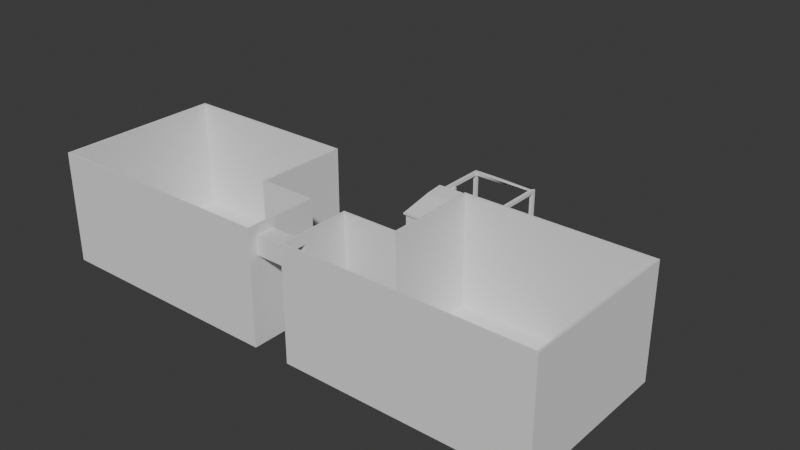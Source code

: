 # Source: KippenRenBinnenBlockout.blend  (saved by Blender 4.0.36; exported with 4.5.12 LTS)
import bpy
from mathutils import Matrix  # noqa: F401  (used for matrix-valued properties, if any)

bpy.ops.wm.read_factory_settings(use_empty=True)
scene = bpy.context.scene
scene.name = 'Scene'

# ---- collections
col_collection = bpy.data.collections.new('Collection'); scene.collection.children.link(col_collection)

# ---- world
world_world = bpy.data.worlds.new('World'); scene.world = world_world
world_world.use_nodes = True; world_world.node_tree.nodes.clear()
_N = world_world.node_tree.nodes; _L = world_world.node_tree.links
n0 = _N.new('ShaderNodeOutputWorld'); n0.name = 'World Output'; n0.location = (300, 300)
n1 = _N.new('ShaderNodeBackground'); n1.name = 'Background'; n1.location = (10, 300)
n1.inputs[0].default_value = (0.05088, 0.05088, 0.05088, 1.0)
_L.new(n1.outputs[0], n0.inputs[0])
n0.is_active_output = True
world_world.color = (0.05088, 0.05088, 0.05088)
world_world.use_sun_shadow = False
world_world.sun_shadow_jitter_overblur = 0.0

# ---- meshes
me_cube_001 = bpy.data.meshes.new('Cube.001')
me_cube_001.from_pydata([(13.9, -2.9, 0.0), (14.0, -3.0, -0.1), (1.0, -3.0, -0.1), (1.1, -2.9, 0.0), (4.0, 1.0, -0.1), (1.1, 0.9, 0.0), (1.0, 1.0, -0.1), (4.1, 5.9, 0.0), (13.9, 5.9, 0.0), (14.0, 6.0, -0.1), (4.0, 6.0, -0.1), (4.1, 0.9, 0.0), (14.0, -3.0, 6.0), (1.0, -3.0, 6.0), (1.0, 1.0, 6.0), (4.0, 1.0, 6.0), (4.0, 6.0, 6.0), (14.0, 6.0, 6.0), (13.9, -2.9, 6.0), (1.1, -2.9, 6.0), (1.1, 0.9, 6.0), (4.1, 0.9, 6.0), (4.1, 5.9, 6.0), (13.9, 5.9, 6.0), (4.1, -2.9, 0.0), (4.1, -2.9, 6.0), (4.0, -3.0, -0.1), (4.0, -3.0, 6.0), (13.9, 0.9, 0.0), (13.9, 0.9, 6.0), (14.0, 1.0, -0.1), (14.0, 1.0, 6.0), (-13.9, -2.9, 0.0), (-14.0, -3.0, -0.1), (-1.0, -3.0, -0.1), (-1.1, -2.9, 0.0), (-4.0, 1.0, -0.1), (-1.1, 0.9, 0.0), (-1.0, 1.0, -0.1), (-4.1, 5.9, 0.0), (-13.9, 5.9, 0.0), (-14.0, 6.0, -0.1), (-4.0, 6.0, -0.1), (-4.1, 0.9, 0.0), (-14.0, -3.0, 6.0), (-1.0, -3.0, 6.0), (-1.0, 1.0, 6.0), (-4.0, 1.0, 6.0), (-4.0, 6.0, 6.0), (-14.0, 6.0, 6.0), (-13.9, -2.9, 6.0), (-1.1, -2.9, 6.0), (-1.1, 0.9, 6.0), (-4.1, 0.9, 6.0), (-4.1, 5.9, 6.0), (-13.9, 5.9, 6.0), (-4.1, -2.9, 0.0), (-4.1, -2.9, 6.0), (-4.0, -3.0, -0.1), (-4.0, -3.0, 6.0), (-13.9, 0.9, 0.0), (-13.9, 0.9, 6.0), (-14.0, 1.0, -0.1), (-14.0, 1.0, 6.0), (1.1, -2.5, 4.5), (1.1, -2.5, 5.5), (1.1, -1.5, 5.5), (1.1, -1.5, 4.5), (1.0, -2.5, 4.5), (1.0, -2.5, 5.5), (1.0, -1.5, 5.5), (1.0, -1.5, 4.5), (-1.1, -2.5, 4.5), (-1.1, -2.5, 5.5), (-1.1, -1.5, 5.5), (-1.1, -1.5, 4.5), (-1.0, -2.5, 4.5), (-1.0, -2.5, 5.5), (-1.0, -1.5, 5.5), (-1.0, -1.5, 4.5), (1.1, -0.5, 0.5), (1.1, -0.5, 1.5), (1.1, 0.5, 1.5), (1.1, 0.5, 0.5), (1.0, -0.5, 0.5), (1.0, -0.5, 1.5), (1.0, 0.5, 1.5), (1.0, 0.5, 0.5), (-1.1, -0.5, 1.5), (-1.1, -0.5, 0.5), (-1.1, 0.5, 0.5), (-1.1, 0.5, 1.5), (-1.0, -0.5, 1.5), (-1.0, -0.5, 0.5), (-1.0, 0.5, 0.5), (-1.0, 0.5, 1.5), (6.5, 6.0, 6.0), (9.0, 6.0, 6.0), (11.5, 6.0, 6.0), (11.45, -2.9, 0.0), (9.0, -2.9, 0.0), (6.55, -2.9, 0.0), (6.5, 1.0, -0.1), (9.0, 1.0, -0.1), (11.5, 1.0, -0.1), (11.5, -3.0, 6.0), (9.0, -3.0, 6.0), (6.5, -3.0, 6.0), (6.55, 5.9, 0.0), (9.0, 5.9, 0.0), (11.45, 5.9, 0.0), (11.5, 6.0, -0.1), (9.0, 6.0, -0.1), (6.5, 6.0, -0.1), (11.5, -3.0, -0.1), (9.0, -3.0, -0.1), (6.5, -3.0, -0.1), (6.55, 5.9, 6.0), (9.0, 5.9, 6.0), (11.45, 5.9, 6.0), (11.45, -2.9, 6.0), (9.0, -2.9, 6.0), (6.55, -2.9, 6.0)], [], [(83, 5, 20, 82), (80, 3, 5, 83), (66, 20, 19, 65), (111, 98, 17, 9), (26, 27, 13, 2), (104, 111, 9, 30), (20, 14, 13, 19), (101, 108, 7, 11, 24), (6, 14, 15, 4), (2, 68, 71, 85, 84), (6, 2, 84, 87), (13, 14, 70, 69), (28, 29, 23, 8), (11, 7, 22, 21), (4, 15, 16, 10), (110, 8, 23, 119), (24, 3, 19, 25), (30, 9, 17, 31), (21, 22, 16, 15), (5, 11, 21, 20), (101, 24, 25, 122), (116, 107, 27, 26), (0, 18, 29, 28), (27, 25, 19, 13), (24, 11, 5, 3), (1, 30, 31, 12), (31, 29, 18, 12), (17, 23, 29, 31), (107, 122, 25, 27), (98, 119, 23, 17), (15, 14, 20, 21), (102, 116, 26, 4), (26, 2, 6, 4), (35, 72, 75, 88, 89), (90, 37, 35, 89), (51, 52, 74, 73), (42, 41, 49, 48), (58, 34, 45, 59), (36, 62, 41, 42), (52, 51, 45, 46), (60, 32, 56, 43, 39, 40), (38, 36, 47, 46), (94, 38, 46, 95), (93, 34, 38, 94), (78, 46, 45, 77), (60, 40, 55, 61), (43, 53, 54, 39), (36, 42, 48, 47), (39, 54, 55, 40), (56, 57, 51, 35), (62, 63, 49, 41), (53, 47, 48, 54), (37, 52, 53, 43), (32, 50, 57, 56), (33, 58, 59, 44), (32, 60, 61, 50), (59, 45, 51, 57), (56, 35, 37, 43), (33, 44, 63, 62), (63, 44, 50, 61), (49, 63, 61, 55), (44, 59, 57, 50), (48, 49, 55, 54), (47, 53, 52, 46), (62, 36, 58, 33), (58, 36, 38, 34), (74, 75, 79, 78), (71, 67, 66, 70), (69, 65, 64, 68), (72, 73, 77, 76), (79, 75, 72, 76), (64, 67, 71, 68), (65, 69, 70, 66), (77, 73, 74, 78), (95, 91, 90, 94), (87, 83, 82, 86), (85, 81, 80, 84), (93, 89, 88, 92), (94, 90, 89, 93), (80, 83, 87, 84), (81, 85, 86, 82), (92, 88, 91, 95), (91, 52, 37, 90), (88, 75, 74, 52, 91), (72, 35, 51, 73), (92, 79, 76, 34, 93), (95, 46, 78, 79, 92), (34, 76, 77, 45), (86, 14, 6, 87), (85, 71, 70, 14, 86), (68, 2, 13, 69), (82, 20, 66, 67, 81), (81, 67, 64, 3, 80), (3, 64, 65, 19), (30, 1, 114, 104), (104, 114, 115, 103), (103, 115, 116, 102), (16, 22, 117, 96), (96, 117, 118, 97), (97, 118, 119, 98), (12, 18, 120, 105), (105, 120, 121, 106), (106, 121, 122, 107), (1, 12, 105, 114), (114, 105, 106, 115), (115, 106, 107, 116), (0, 99, 120, 18), (99, 100, 121, 120), (100, 101, 122, 121), (7, 108, 117, 22), (108, 109, 118, 117), (109, 110, 119, 118), (28, 8, 110, 99, 0), (99, 110, 109, 100), (100, 109, 108, 101), (4, 10, 113, 102), (102, 113, 112, 103), (103, 112, 111, 104), (10, 16, 96, 113), (113, 96, 97, 112), (112, 97, 98, 111)])
_uv = me_cube_001.uv_layers.new(name='UVMap')
_uv.uv.foreach_set('vector', [0.7325, 0.5263, 0.7325, 0.5, 0.7325, 0.5, 0.7325, 0.5263, 0.7325, 0.5921, 0.7325, 0.75, 0.7325, 0.5, 0.7325, 0.5263, 0.7325, 0.6579, 0.7325, 0.5, 0.7325, 0.75, 0.7325, 0.7237, 0.375, 0.4792, 0.625, 0.4792, 0.625, 0.5, 0.375, 0.5, 0.375, 0.8333, 0.625, 0.8333, 0.625, 0.8583, 0.375, 0.8583, 0.3542, 0.6042, 0.3542, 0.5, 0.375, 0.5, 0.375, 0.6389, 0.7325, 0.5, 0.7333, 0.5, 0.625, 0.8583, 0.7325, 0.75, 0.6871, 0.75, 0.6871, 0.5, 0.7075, 0.5, 0.7075, 0.5, 0.7075, 0.75, 0.375, 0.3917, 0.625, 0.3917, 0.625, 0.4167, 0.375, 0.4167, 0.2667, 0.75, 0.5411, 0.7776, 0.5475, 0.6673, 0.4109, 0.537, 0.3634, 0.5305, 0.375, 0.3917, 0.2667, 0.75, 0.3634, 0.5305, 0.3885, 0.4389, 0.625, 0.8583, 0.625, 0.3917, 0.5995, 0.6783, 0.5979, 0.7934, 0.6258, 0.642, 0.6258, 0.642, 0.6258, 0.5, 0.6258, 0.5, 0.7075, 0.5, 0.7075, 0.5, 0.7075, 0.5, 0.7075, 0.5, 0.375, 0.4167, 0.625, 0.4167, 0.625, 0.4167, 0.375, 0.4167, 0.6462, 0.5, 0.6258, 0.5, 0.6258, 0.5, 0.6462, 0.5, 0.7075, 0.75, 0.7325, 0.75, 0.7325, 0.75, 0.7075, 0.75, 0.375, 0.6389, 0.375, 0.5, 0.625, 0.5, 0.625, 0.6389, 0.7075, 0.5, 0.7075, 0.5, 0.7083, 0.5, 0.7083, 0.5, 0.7325, 0.5, 0.7075, 0.5, 0.7075, 0.5, 0.7325, 0.5, 0.6871, 0.75, 0.7075, 0.75, 0.7075, 0.75, 0.6871, 0.75, 0.375, 0.8125, 0.625, 0.8125, 0.625, 0.8333, 0.375, 0.8333, 0.6258, 0.75, 0.6258, 0.75, 0.6258, 0.642, 0.6258, 0.642, 0.7083, 0.75, 0.7075, 0.75, 0.7325, 0.75, 0.7333, 0.75, 0.7075, 0.75, 0.7075, 0.5, 0.7325, 0.5, 0.7325, 0.75, 0.375, 0.75, 0.375, 0.6389, 0.625, 0.6389, 0.625, 0.75, 0.625, 0.6389, 0.6258, 0.642, 0.6258, 0.75, 0.625, 0.75, 0.625, 0.5, 0.6258, 0.5, 0.6258, 0.642, 0.625, 0.6389, 0.6875, 0.75, 0.6871, 0.75, 0.7075, 0.75, 0.7083, 0.75, 0.6458, 0.5, 0.6462, 0.5, 0.6258, 0.5, 0.625, 0.5, 0.7083, 0.5, 0.7333, 0.5, 0.7325, 0.5, 0.7075, 0.5, 0.3125, 0.5347, 0.3125, 0.75, 0.2917, 0.75, 0.2917, 0.5, 0.2917, 0.75, 0.2667, 0.75, 0.2667, 0.5, 0.2917, 0.5, 0.7325, 0.75, 0.7325, 0.7237, 0.7325, 0.6579, 0.7325, 0.5921, 0.7325, 0.5921, 0.7325, 0.5263, 0.7325, 0.5, 0.7325, 0.75, 0.7325, 0.5921, 0.7325, 0.75, 0.7325, 0.5, 0.7325, 0.6579, 0.7325, 0.7237, 0.375, 0.4167, 0.375, 0.5, 0.625, 0.5, 0.625, 0.4167, 0.375, 0.8333, 0.375, 0.8583, 0.625, 0.8583, 0.625, 0.8333, 0.2917, 0.5, 0.375, 0.6389, 0.375, 0.5, 0.2917, 0.5, 0.7325, 0.5, 0.7325, 0.75, 0.625, 0.8583, 0.7333, 0.5, 0.6258, 0.642, 0.6258, 0.75, 0.7075, 0.75, 0.7075, 0.5, 0.7075, 0.5, 0.6258, 0.5, 0.375, 0.3917, 0.375, 0.4167, 0.625, 0.4167, 0.625, 0.3917, 0.3885, 0.4389, 0.375, 0.3917, 0.625, 0.3917, 0.4313, 0.4407, 0.3634, 0.5305, 0.2667, 0.75, 0.375, 0.3917, 0.3885, 0.4389, 0.5995, 0.6783, 0.625, 0.3917, 0.625, 0.8583, 0.5979, 0.7934, 0.6258, 0.642, 0.6258, 0.5, 0.6258, 0.5, 0.6258, 0.642, 0.7075, 0.5, 0.7075, 0.5, 0.7075, 0.5, 0.7075, 0.5, 0.375, 0.4167, 0.375, 0.4167, 0.625, 0.4167, 0.625, 0.4167, 0.7075, 0.5, 0.7075, 0.5, 0.6258, 0.5, 0.6258, 0.5, 0.7075, 0.75, 0.7075, 0.75, 0.7325, 0.75, 0.7325, 0.75, 0.375, 0.6389, 0.625, 0.6389, 0.625, 0.5, 0.375, 0.5, 0.7075, 0.5, 0.7083, 0.5, 0.7083, 0.5, 0.7075, 0.5, 0.7325, 0.5, 0.7325, 0.5, 0.7075, 0.5, 0.7075, 0.5, 0.6258, 0.75, 0.6258, 0.75, 0.7075, 0.75, 0.7075, 0.75, 0.375, 0.75, 0.375, 0.8333, 0.625, 0.8333, 0.625, 0.75, 0.6258, 0.75, 0.6258, 0.642, 0.6258, 0.642, 0.6258, 0.75, 0.7083, 0.75, 0.7333, 0.75, 0.7325, 0.75, 0.7075, 0.75, 0.7075, 0.75, 0.7325, 0.75, 0.7325, 0.5, 0.7075, 0.5, 0.375, 0.75, 0.625, 0.75, 0.625, 0.6389, 0.375, 0.6389, 0.625, 0.6389, 0.625, 0.75, 0.6258, 0.75, 0.6258, 0.642, 0.625, 0.5, 0.625, 0.6389, 0.6258, 0.642, 0.6258, 0.5, 0.625, 0.75, 0.7083, 0.75, 0.7075, 0.75, 0.6258, 0.75, 0.7083, 0.5, 0.625, 0.5, 0.6258, 0.5, 0.7075, 0.5, 0.7083, 0.5, 0.7075, 0.5, 0.7325, 0.5, 0.7333, 0.5, 0.375, 0.6389, 0.2917, 0.5, 0.2917, 0.75, 0.375, 0.75, 0.2917, 0.75, 0.2917, 0.5, 0.2667, 0.5, 0.2667, 0.75, 0.625, 0.2768, 0.375, 0.2768, 0.375, 0.2857, 0.625, 0.2857, 0.375, 0.4643, 0.375, 0.4732, 0.625, 0.4732, 0.625, 0.4643, 0.625, 0.7857, 0.625, 0.7768, 0.375, 0.7768, 0.375, 0.7857, 0.375, 0.9732, 0.625, 0.9732, 0.625, 0.9643, 0.375, 0.9643, 0.1607, 0.5, 0.1518, 0.5, 0.1518, 0.75, 0.1607, 0.75, 0.3482, 0.75, 0.3482, 0.5, 0.3393, 0.5, 0.3393, 0.75, 0.6518, 0.75, 0.6607, 0.75, 0.6607, 0.5, 0.6518, 0.5, 0.8393, 0.75, 0.8482, 0.75, 0.8482, 0.5, 0.8393, 0.5, 0.625, 0.2857, 0.625, 0.2768, 0.375, 0.2768, 0.375, 0.2857, 0.375, 0.4643, 0.375, 0.4732, 0.625, 0.4732, 0.625, 0.4643, 0.625, 0.7857, 0.625, 0.7768, 0.375, 0.7768, 0.375, 0.7857, 0.375, 0.9643, 0.375, 0.9732, 0.625, 0.9732, 0.625, 0.9643, 0.1607, 0.5, 0.1518, 0.5, 0.1518, 0.75, 0.1607, 0.75, 0.3482, 0.75, 0.3482, 0.5, 0.3393, 0.5, 0.3393, 0.75, 0.6518, 0.75, 0.6607, 0.75, 0.6607, 0.5, 0.6518, 0.5, 0.8393, 0.75, 0.8482, 0.75, 0.8482, 0.5, 0.8393, 0.5, 0.7325, 0.5263, 0.7325, 0.5, 0.7325, 0.5, 0.7325, 0.5263, 0.7325, 0.5921, 0.7325, 0.6579, 0.7325, 0.6579, 0.7325, 0.5, 0.7325, 0.5263, 0.7325, 0.7237, 0.7325, 0.75, 0.7325, 0.75, 0.7325, 0.7237, 0.4109, 0.537, 0.5475, 0.6673, 0.5411, 0.7776, 0.2667, 0.75, 0.3634, 0.5305, 0.4313, 0.4407, 0.625, 0.3917, 0.5995, 0.6783, 0.5475, 0.6673, 0.4109, 0.537, 0.2667, 0.75, 0.5411, 0.7776, 0.5979, 0.7934, 0.625, 0.8583, 0.4313, 0.4407, 0.625, 0.3917, 0.375, 0.3917, 0.3885, 0.4389, 0.4109, 0.537, 0.5475, 0.6673, 0.5995, 0.6783, 0.625, 0.3917, 0.4313, 0.4407, 0.5411, 0.7776, 0.2667, 0.75, 0.625, 0.8583, 0.5979, 0.7934, 0.7325, 0.5263, 0.7325, 0.5, 0.7325, 0.6579, 0.7325, 0.6579, 0.7325, 0.5921, 0.7325, 0.5921, 0.7325, 0.6579, 0.7325, 0.7237, 0.7325, 0.75, 0.7325, 0.5921, 0.7325, 0.75, 0.7325, 0.7237, 0.7325, 0.7237, 0.7325, 0.75, 0.375, 0.6389, 0.375, 0.75, 0.3542, 0.75, 0.3542, 0.6042, 0.3542, 0.6042, 0.3542, 0.75, 0.3333, 0.75, 0.3333, 0.5694, 0.3333, 0.5694, 0.3333, 0.75, 0.3125, 0.75, 0.3125, 0.5347, 0.7083, 0.5, 0.7075, 0.5, 0.6871, 0.5, 0.6875, 0.5, 0.6875, 0.5, 0.6871, 0.5, 0.6667, 0.5, 0.6667, 0.5, 0.6667, 0.5, 0.6667, 0.5, 0.6462, 0.5, 0.6458, 0.5, 0.625, 0.75, 0.6258, 0.75, 0.6463, 0.75, 0.6458, 0.75, 0.6458, 0.75, 0.6463, 0.75, 0.6667, 0.75, 0.6667, 0.75, 0.6667, 0.75, 0.6667, 0.75, 0.6871, 0.75, 0.6875, 0.75, 0.375, 0.75, 0.625, 0.75, 0.625, 0.7708, 0.375, 0.7708, 0.375, 0.7708, 0.625, 0.7708, 0.625, 0.7917, 0.375, 0.7917, 0.375, 0.7917, 0.625, 0.7917, 0.625, 0.8125, 0.375, 0.8125, 0.6258, 0.75, 0.6463, 0.75, 0.6463, 0.75, 0.6258, 0.75, 0.6463, 0.75, 0.6667, 0.75, 0.6667, 0.75, 0.6463, 0.75, 0.6667, 0.75, 0.6871, 0.75, 0.6871, 0.75, 0.6667, 0.75, 0.7075, 0.5, 0.6871, 0.5, 0.6871, 0.5, 0.7075, 0.5, 0.6871, 0.5, 0.6667, 0.5, 0.6667, 0.5, 0.6871, 0.5, 0.6667, 0.5, 0.6462, 0.5, 0.6462, 0.5, 0.6667, 0.5, 0.6258, 0.642, 0.6258, 0.5, 0.6462, 0.5, 0.6463, 0.75, 0.6258, 0.75, 0.6463, 0.75, 0.6462, 0.5, 0.6667, 0.5, 0.6667, 0.75, 0.6667, 0.75, 0.6667, 0.5, 0.6871, 0.5, 0.6871, 0.75, 0.2917, 0.5, 0.2917, 0.5, 0.3125, 0.5, 0.3125, 0.5347, 0.3125, 0.5347, 0.3125, 0.5, 0.3333, 0.5, 0.3333, 0.5694, 0.3333, 0.5694, 0.3333, 0.5, 0.3542, 0.5, 0.3542, 0.6042, 0.375, 0.4167, 0.625, 0.4167, 0.625, 0.4375, 0.375, 0.4375, 0.375, 0.4375, 0.625, 0.4375, 0.625, 0.4583, 0.375, 0.4583, 0.375, 0.4583, 0.625, 0.4583, 0.625, 0.4792, 0.375, 0.4792])
me_cube_001.update()
me_cube_004 = bpy.data.meshes.new('Cube.004')
me_cube_004.from_pydata([(-100.0, 0.0, 200.0), (-100.0, 190.0, 200.0), (-100.0, 0.0, -200.0), (-100.0, 190.0, -200.0), (100.0, 0.0, 200.0), (100.0, 230.0, 200.0), (100.0, 0.0, -200.0), (100.0, 230.0, -200.0), (-100.0, 180.0, 200.0), (-100.0, 180.0, -200.0), (-110.0, 180.0, 200.0), (-110.0, 190.0, 200.0), (-110.0, 190.0, -200.0), (-110.0, 180.0, -200.0), (200.0, 240.0, -200.0), (200.0, 240.0, 200.0), (200.0, 230.0, -200.0), (200.0, 230.0, 200.0), (-100.0, 180.0, 210.0), (-100.0, 190.0, 210.0), (100.0, 230.0, 210.0), (100.0, 220.0, 210.0), (-110.0, 180.0, 210.0), (-110.0, 190.0, 210.0), (200.0, 240.0, 210.0), (200.0, 230.0, 210.0), (-100.0, 190.0, -210.0), (100.0, 230.0, -210.0), (-100.0, 180.0, -210.0), (100.0, 220.0, -210.0), (-110.0, 190.0, -210.0), (-110.0, 180.0, -210.0), (200.0, 240.0, -210.0), (200.0, 230.0, -210.0), (-90.0, 90.0, -200.0), (90.0, 90.0, -200.0), (100.0, 100.0, 200.0), (-100.0, 100.0, 200.0), (-90.0, 30.0, -200.0), (90.0, 30.0, -200.0), (100.0, 20.0, 200.0), (-100.0, 20.0, 200.0), (-100.0, 100.0, -200.0), (100.0, 100.0, -200.0), (-100.0, 20.0, -200.0), (100.0, 20.0, -200.0), (-90.0, 80.0, -240.0), (90.0, 80.0, -240.0), (-90.0, 30.0, -240.0), (90.0, 30.0, -240.0), (-100.0, 0.0, 180.0), (-100.0, 190.0, 180.0), (100.0, 0.0, 180.0), (100.0, 230.0, 180.0), (-100.0, 180.0, 180.0), (-110.0, 190.0, 180.0), (-110.0, 180.0, 180.0), (200.0, 240.0, 180.0), (200.0, 230.0, 180.0), (-100.0, 100.0, 180.0), (100.0, 100.0, 180.0), (100.0, 20.0, 180.0), (-100.0, 20.0, 180.0), (-100.0, 190.0, -181.0), (100.0, 0.0, -181.0), (-100.0, 180.0, -181.0), (-110.0, 190.0, -181.0), (-110.0, 180.0, -181.0), (-100.0, 100.0, -181.0), (-100.0, 20.0, -181.0), (-100.0, 0.0, -181.0), (100.0, 230.0, -181.0), (100.0, 220.0, -181.0), (200.0, 240.0, -181.0), (200.0, 230.0, -181.0), (100.0, 100.0, -181.0), (100.0, 20.0, -181.0), (500.0, 20.0, 200.0), (500.0, 0.0, 200.0), (500.0, 20.0, 180.0), (500.0, 0.0, 180.0), (500.0, 20.0, -200.0), (500.0, 0.0, -200.0), (500.0, 0.0, -181.0), (500.0, 20.0, -181.0), (520.0, 20.0, -200.0), (520.0, 0.0, -200.0), (520.0, 0.0, -181.0), (520.0, 20.0, -181.0), (520.0, 20.0, 200.0), (520.0, 0.0, 200.0), (520.0, 20.0, 180.0), (520.0, 0.0, 180.0), (500.0, 200.0, 200.0), (500.0, 200.0, -181.0), (500.0, 200.0, -200.0), (520.0, 200.0, -200.0), (520.0, 200.0, -181.0), (520.0, 200.0, 200.0), (520.0, 220.0, -200.0), (500.0, 220.0, -200.0), (520.0, 220.0, 200.0), (500.0, 220.0, 200.0), (520.0, 220.0, 180.0), (520.0, 220.0, -181.0), (500.0, 220.0, -181.0), (500.0, 220.0, 180.0), (100.0, 200.0, -200.0), (100.0, 200.0, -181.0), (100.0, 200.0, 180.0), (100.0, 200.0, 200.0), (100.0, 220.0, -200.0), (100.0, 220.0, 180.0), (100.0, 220.0, 200.0), (500.0, 200.0, 180.0), (520.0, 200.0, 180.0), (220.0, 0.0, -170.0), (220.0, 200.0, -170.0), (220.0, 0.0, -210.0), (220.0, 200.0, -210.0), (300.0, 0.0, -170.0), (300.0, 200.0, -170.0), (300.0, 0.0, -210.0), (300.0, 200.0, -210.0), (100.0, 50.0, 130.0), (100.0, 110.0, 130.0), (100.0, 50.0, 50.0), (100.0, 110.0, 50.0), (110.0, 50.0, 130.0), (110.0, 110.0, 130.0), (110.0, 50.0, 50.0), (110.0, 110.0, 50.0), (100.0, 56.0, 130.0), (100.0, 56.0, 50.0), (110.0, 56.0, 50.0), (110.0, 56.0, 130.0), (100.0, 50.0, 76.67), (100.0, 50.0, 103.3), (100.0, 110.0, 103.3), (100.0, 110.0, 76.67), (110.0, 50.0, 103.3), (110.0, 50.0, 76.67), (110.0, 110.0, 76.67), (110.0, 110.0, 103.3), (110.0, 56.0, 76.67), (110.0, 56.0, 103.3), (100.0, 56.0, 103.3), (100.0, 56.0, 76.67), (210.0, 0.0, 103.3), (210.0, 0.0, 76.67), (210.0, 6.0, 76.67), (210.0, 6.0, 103.3), (100.0, 50.0, 10.0), (100.0, 110.0, 10.0), (100.0, 50.0, -70.0), (100.0, 110.0, -70.0), (110.0, 50.0, 10.0), (110.0, 110.0, 10.0), (110.0, 50.0, -70.0), (110.0, 110.0, -70.0), (100.0, 56.0, 10.0), (100.0, 56.0, -70.0), (110.0, 56.0, -70.0), (110.0, 56.0, 10.0), (100.0, 50.0, -43.33), (100.0, 50.0, -16.67), (100.0, 110.0, -16.67), (100.0, 110.0, -43.33), (110.0, 50.0, -16.67), (110.0, 50.0, -43.33), (110.0, 110.0, -43.33), (110.0, 110.0, -16.67), (110.0, 56.0, -43.33), (110.0, 56.0, -16.67), (100.0, 56.0, -16.67), (100.0, 56.0, -43.33), (210.0, 0.0, -16.67), (210.0, 0.0, -43.33), (210.0, 6.0, -43.33), (210.0, 6.0, -16.67), (390.0, 0.0, 170.0), (390.0, 20.0, 170.0), (390.0, 0.0, 130.0), (390.0, 10.0, 130.0), (490.0, 0.0, 170.0), (490.0, 20.0, 170.0), (490.0, 0.0, 130.0), (490.0, 10.0, 130.0), (330.0, 0.0, 170.0), (330.0, 20.0, 170.0), (330.0, 0.0, 130.0), (330.0, 20.0, 130.0), (380.0, 0.0, 170.0), (380.0, 20.0, 170.0), (380.0, 0.0, 130.0), (380.0, 20.0, 130.0)], [], [(63, 3, 12, 66), (12, 3, 26, 30), (72, 111, 16, 74), (11, 10, 22, 23), (50, 52, 4, 0), (53, 51, 1, 5), (36, 113, 8, 37), (60, 112, 113, 36), (42, 9, 111, 43), (68, 65, 9, 42), (67, 66, 12, 13), (7, 14, 32, 27), (5, 1, 19, 20), (54, 8, 10, 56), (58, 57, 15, 17), (113, 17, 25, 21), (9, 13, 31, 28), (53, 5, 15, 57), (21, 20, 19, 18), (18, 19, 23, 22), (20, 21, 25, 24), (10, 8, 18, 22), (8, 113, 21, 18), (1, 11, 23, 19), (15, 5, 20, 24), (17, 15, 24, 25), (28, 26, 27, 29), (26, 28, 31, 30), (29, 27, 32, 33), (13, 12, 30, 31), (14, 16, 33, 32), (111, 9, 28, 29), (3, 7, 27, 26), (16, 111, 29, 33), (69, 68, 42, 44), (39, 38, 48, 49), (61, 60, 36, 40), (40, 36, 37, 41), (4, 40, 41, 0), (61, 40, 77, 79), (2, 44, 45, 6), (70, 69, 44, 2), (35, 34, 42, 43), (34, 38, 44, 42), (39, 35, 43, 45), (38, 39, 45, 44), (48, 46, 47, 49), (38, 34, 46, 48), (35, 39, 49, 47), (34, 35, 47, 46), (0, 41, 62, 50), (64, 76, 61, 52), (76, 75, 60, 61), (41, 37, 59, 62), (71, 53, 57, 73), (74, 73, 57, 58), (65, 54, 56, 67), (10, 11, 55, 56), (37, 8, 54, 59), (75, 72, 112, 60), (71, 63, 51, 53), (70, 64, 52, 50), (113, 112, 58, 17), (1, 51, 55, 11), (2, 6, 64, 70), (7, 3, 63, 71), (43, 111, 72, 75), (9, 65, 67, 13), (16, 14, 73, 74), (7, 71, 73, 14), (45, 43, 75, 76), (6, 45, 81, 82), (50, 62, 69, 70), (62, 59, 68, 69), (56, 55, 66, 67), (59, 54, 65, 68), (112, 72, 74, 58), (51, 63, 66, 55), (78, 80, 92, 90), (40, 4, 78, 77), (52, 61, 79, 80), (4, 52, 80, 78), (81, 84, 94, 95), (76, 64, 83, 84), (45, 76, 84, 81), (64, 6, 82, 83), (86, 85, 88, 87), (82, 81, 85, 86), (96, 95, 100, 99), (83, 82, 86, 87), (92, 91, 89, 90), (77, 78, 90, 89), (92, 80, 83, 87), (85, 81, 95, 96), (115, 114, 106, 103), (79, 91, 88, 84), (91, 92, 87, 88), (80, 79, 84, 83), (77, 89, 98, 93), (91, 79, 114, 115), (84, 88, 97, 94), (88, 85, 96, 97), (89, 91, 115, 98), (79, 77, 93, 114), (100, 105, 104, 99), (106, 102, 101, 103), (105, 94, 114, 106), (93, 98, 101, 102), (100, 95, 107, 111), (94, 105, 72, 108), (97, 96, 99, 104), (98, 115, 103, 101), (109, 110, 113, 112), (107, 108, 72, 111), (114, 93, 110, 109), (106, 114, 109, 112), (95, 94, 108, 107), (102, 106, 112, 113), (93, 102, 113, 110), (105, 100, 111, 72), (94, 97, 115, 114), (104, 105, 106, 103), (97, 104, 103, 115), (116, 117, 119, 118), (118, 119, 123, 122), (122, 123, 121, 120), (120, 121, 117, 116), (118, 122, 120, 116), (123, 119, 117, 121), (147, 139, 127, 133), (133, 127, 131, 134), (145, 143, 129, 135), (135, 129, 125, 132), (137, 140, 128, 124), (143, 138, 125, 129), (128, 135, 132, 124), (140, 145, 135, 128), (126, 133, 134, 130), (136, 147, 133, 126), (124, 132, 146, 137), (137, 146, 147, 136), (130, 134, 144, 141), (140, 141, 149, 148), (131, 127, 139, 142), (142, 139, 138, 143), (126, 130, 141, 136), (136, 141, 140, 137), (134, 131, 142, 144), (144, 142, 143, 145), (132, 125, 138, 146), (146, 138, 139, 147), (149, 150, 151, 148), (141, 144, 150, 149), (145, 140, 148, 151), (144, 145, 151, 150), (175, 167, 155, 161), (161, 155, 159, 162), (173, 171, 157, 163), (163, 157, 153, 160), (165, 168, 156, 152), (171, 166, 153, 157), (156, 163, 160, 152), (168, 173, 163, 156), (154, 161, 162, 158), (164, 175, 161, 154), (152, 160, 174, 165), (165, 174, 175, 164), (158, 162, 172, 169), (168, 169, 177, 176), (159, 155, 167, 170), (170, 167, 166, 171), (154, 158, 169, 164), (164, 169, 168, 165), (162, 159, 170, 172), (172, 170, 171, 173), (160, 153, 166, 174), (174, 166, 167, 175), (177, 178, 179, 176), (169, 172, 178, 177), (173, 168, 176, 179), (172, 173, 179, 178), (180, 181, 183, 182), (182, 183, 187, 186), (186, 187, 185, 184), (184, 185, 181, 180), (182, 186, 184, 180), (187, 183, 181, 185), (188, 189, 191, 190), (190, 191, 195, 194), (194, 195, 193, 192), (192, 193, 189, 188), (190, 194, 192, 188), (195, 191, 189, 193)])
me_cube_004.polygons.foreach_set('use_smooth', [True] * 193)
_k = set([(0, 4), (0, 41), (0, 50), (1, 19), (1, 51), (2, 6), (2, 44), (2, 70), (3, 26), (3, 63), (4, 78), (5, 20), (5, 53), (6, 82), (7, 27), (7, 71), (8, 18), (8, 37), (8, 54), (8, 113), (9, 28), (9, 42), (9, 65), (9, 111), (10, 22), (10, 56), (11, 23), (11, 55), (12, 30), (12, 66), (13, 31), (13, 67), (14, 32), (14, 73), (15, 24), (15, 57), (16, 33), (16, 74), (17, 25), (17, 58), (18, 21), (18, 22), (19, 20), (19, 23), (20, 24), (21, 25), (21, 113), (22, 23), (24, 25), (26, 27), (26, 30), (27, 32), (28, 29), (28, 31), (29, 33), (29, 111), (30, 31), (32, 33), (34, 35), (34, 38), (34, 46), (35, 39), (35, 47), (36, 40), (36, 113), (37, 41), (38, 39), (38, 48), (39, 49), (40, 61), (40, 77), (42, 44), (43, 45), (43, 111), (45, 76), (45, 81), (46, 47), (46, 48), (47, 49), (48, 49), (50, 70), (51, 63), (52, 61), (52, 64), (52, 80), (53, 71), (54, 65), (55, 66), (56, 67), (57, 73), (58, 74), (61, 79), (64, 76), (64, 83), (72, 105), (72, 108), (72, 111), (72, 112), (76, 84), (77, 79), (77, 93), (78, 90), (79, 80), (79, 84), (79, 91), (79, 114), (80, 83), (81, 84), (81, 95), (82, 86), (83, 84), (84, 88), (84, 94), (85, 86), (85, 96), (86, 87), (87, 92), (88, 91), (88, 97), (89, 90), (89, 98), (90, 92), (91, 115), (93, 110), (93, 114), (94, 95), (94, 97), (94, 105), (94, 108), (94, 114), (95, 107), (96, 99), (97, 115), (98, 101), (99, 100), (99, 104), (100, 111), (101, 102), (101, 103), (102, 106), (102, 113), (103, 104), (105, 106), (106, 112), (107, 108), (107, 111), (109, 110), (109, 112), (109, 114), (110, 113), (112, 113), (116, 117), (116, 118), (116, 120), (117, 119), (117, 121), (118, 119), (118, 122), (119, 123), (120, 121), (120, 122), (121, 123), (122, 123), (124, 128), (124, 132), (124, 137), (125, 129), (125, 132), (125, 138), (126, 130), (126, 133), (126, 136), (127, 131), (127, 133), (127, 139), (128, 135), (128, 140), (129, 135), (129, 143), (130, 134), (130, 141), (131, 134), (131, 142), (136, 137), (138, 139), (140, 141), (140, 145), (140, 148), (141, 144), (141, 149), (142, 143), (144, 145), (144, 150), (145, 151), (148, 149), (148, 151), (149, 150), (150, 151), (152, 156), (152, 160), (152, 165), (153, 157), (153, 160), (153, 166), (154, 158), (154, 161), (154, 164), (155, 159), (155, 161), (155, 167), (156, 163), (156, 168), (157, 163), (157, 171), (158, 162), (158, 169), (159, 162), (159, 170), (164, 165), (166, 167), (168, 169), (168, 173), (168, 176), (169, 172), (169, 177), (170, 171), (172, 173), (172, 178), (173, 179), (176, 177), (176, 179), (177, 178), (178, 179), (180, 181), (180, 182), (180, 184), (181, 183), (181, 185), (182, 183), (182, 186), (183, 187), (184, 185), (184, 186), (185, 187), (186, 187), (188, 189), (188, 190), (188, 192), (189, 191), (189, 193), (190, 191), (190, 194), (191, 195), (192, 193), (192, 194), (193, 195), (194, 195)])
me_cube_004.attributes.new('sharp_edge', 'BOOLEAN', 'EDGE').data.foreach_set('value', [ (min(e.vertices), max(e.vertices)) in _k for e in me_cube_004.edges])
_uv = me_cube_004.uv_layers.new(name='UVMap')
_uv.uv.foreach_set('vector', [0.875, 0.5119, 0.875, 0.5, 0.875, 0.5, 0.875, 0.5119, 0.875, 0.5, 0.875, 0.5, 0.875, 0.5, 0.875, 0.5, 0.6125, 0.5119, 0.6125, 0.5, 0.6125, 0.5, 0.6125, 0.5119, 0.625, 0.0, 0.6125, 0.0, 0.6125, 0.0, 0.625, 0.0, 0.125, 0.7375, 0.375, 0.7375, 0.375, 0.75, 0.125, 0.75, 0.625, 0.7375, 0.875, 0.7375, 0.875, 0.75, 0.625, 0.75, 0.4938, 0.75, 0.6125, 0.75, 0.6125, 1.0, 0.4937, 1.0, 0.4937, 0.7375, 0.6125, 0.7375, 0.6125, 0.75, 0.4938, 0.75, 0.4938, 0.25, 0.6125, 0.25, 0.6125, 0.5, 0.4938, 0.5, 0.4937, 0.2381, 0.6125, 0.2381, 0.6125, 0.25, 0.4938, 0.25, 0.6125, 0.2381, 0.625, 0.2381, 0.625, 0.25, 0.6125, 0.25, 0.625, 0.5, 0.625, 0.5, 0.625, 0.5, 0.625, 0.5, 0.625, 0.75, 0.875, 0.75, 0.875, 0.75, 0.625, 0.75, 0.6125, 0.0125, 0.6125, 0.0, 0.6125, 0.0, 0.6125, 0.0125, 0.6125, 0.7375, 0.625, 0.7375, 0.625, 0.75, 0.6125, 0.75, 0.6125, 0.75, 0.6125, 0.75, 0.6125, 0.75, 0.6125, 0.75, 0.6125, 0.25, 0.6125, 0.25, 0.6125, 0.25, 0.6125, 0.25, 0.625, 0.7375, 0.625, 0.75, 0.625, 0.75, 0.625, 0.7375, 0.6125, 0.75, 0.625, 0.75, 0.625, 1.0, 0.6125, 1.0, 0.6125, 1.0, 0.625, 1.0, 0.625, 1.0, 0.6125, 1.0, 0.625, 0.75, 0.6125, 0.75, 0.6125, 0.75, 0.625, 0.75, 0.6125, 0.0, 0.6125, 0.0, 0.6125, 0.0, 0.6125, 0.0, 0.6125, 1.0, 0.6125, 0.75, 0.6125, 0.75, 0.6125, 1.0, 0.875, 0.75, 0.875, 0.75, 0.875, 0.75, 0.875, 0.75, 0.625, 0.75, 0.625, 0.75, 0.625, 0.75, 0.625, 0.75, 0.6125, 0.75, 0.625, 0.75, 0.625, 0.75, 0.6125, 0.75, 0.6125, 0.25, 0.625, 0.25, 0.625, 0.5, 0.6125, 0.5, 0.625, 0.25, 0.6125, 0.25, 0.6125, 0.25, 0.625, 0.25, 0.6125, 0.5, 0.625, 0.5, 0.625, 0.5, 0.6125, 0.5, 0.6125, 0.25, 0.625, 0.25, 0.625, 0.25, 0.6125, 0.25, 0.625, 0.5, 0.6125, 0.5, 0.6125, 0.5, 0.625, 0.5, 0.6125, 0.5, 0.6125, 0.25, 0.6125, 0.25, 0.6125, 0.5, 0.875, 0.5, 0.625, 0.5, 0.625, 0.5, 0.875, 0.5, 0.6125, 0.5, 0.6125, 0.5, 0.6125, 0.5, 0.6125, 0.5, 0.4284, 0.2381, 0.4937, 0.2381, 0.4938, 0.25, 0.4284, 0.25, 0.4366, 0.4875, 0.4366, 0.2625, 0.4366, 0.2625, 0.4366, 0.4875, 0.4284, 0.7375, 0.4937, 0.7375, 0.4938, 0.75, 0.4284, 0.75, 0.4284, 0.75, 0.4938, 0.75, 0.4937, 1.0, 0.4284, 1.0, 0.375, 0.75, 0.4284, 0.75, 0.4284, 1.0, 0.375, 1.0, 0.4284, 0.7375, 0.4284, 0.75, 0.4284, 0.75, 0.4284, 0.7375, 0.375, 0.25, 0.4284, 0.25, 0.4284, 0.5, 0.375, 0.5, 0.375, 0.2381, 0.4284, 0.2381, 0.4284, 0.25, 0.375, 0.25, 0.4856, 0.4875, 0.4856, 0.2625, 0.4938, 0.25, 0.4938, 0.5, 0.4856, 0.2625, 0.4366, 0.2625, 0.4284, 0.25, 0.4938, 0.25, 0.4366, 0.4875, 0.4856, 0.4875, 0.4938, 0.5, 0.4284, 0.5, 0.4366, 0.2625, 0.4366, 0.4875, 0.4284, 0.5, 0.4284, 0.25, 0.4366, 0.2625, 0.4856, 0.2625, 0.4856, 0.4875, 0.4366, 0.4875, 0.4366, 0.2625, 0.4856, 0.2625, 0.4856, 0.2625, 0.4366, 0.2625, 0.4856, 0.4875, 0.4366, 0.4875, 0.4366, 0.4875, 0.4856, 0.4875, 0.4856, 0.2625, 0.4856, 0.4875, 0.4856, 0.4875, 0.4856, 0.2625, 0.375, 0.0, 0.4284, 0.0, 0.4284, 0.0125, 0.375, 0.0125, 0.375, 0.5119, 0.4284, 0.5119, 0.4284, 0.7375, 0.375, 0.7375, 0.4284, 0.5119, 0.4937, 0.5119, 0.4937, 0.7375, 0.4284, 0.7375, 0.4284, 0.0, 0.4937, 0.0, 0.4937, 0.0125, 0.4284, 0.0125, 0.625, 0.5119, 0.625, 0.7375, 0.625, 0.7375, 0.625, 0.5119, 0.6125, 0.5119, 0.625, 0.5119, 0.625, 0.7375, 0.6125, 0.7375, 0.6125, 0.2381, 0.6125, 0.0125, 0.6125, 0.0125, 0.6125, 0.2381, 0.6125, 0.0, 0.625, 0.0, 0.625, 0.0125, 0.6125, 0.0125, 0.4937, 0.0, 0.6125, 0.0, 0.6125, 0.0125, 0.4937, 0.0125, 0.4937, 0.5119, 0.6125, 0.5119, 0.6125, 0.7375, 0.4937, 0.7375, 0.625, 0.5119, 0.875, 0.5119, 0.875, 0.7375, 0.625, 0.7375, 0.125, 0.5119, 0.375, 0.5119, 0.375, 0.7375, 0.125, 0.7375, 0.6125, 0.75, 0.6125, 0.7375, 0.6125, 0.7375, 0.6125, 0.75, 0.875, 0.75, 0.875, 0.7375, 0.875, 0.7375, 0.875, 0.75, 0.125, 0.5, 0.375, 0.5, 0.375, 0.5119, 0.125, 0.5119, 0.625, 0.5, 0.875, 0.5, 0.875, 0.5119, 0.625, 0.5119, 0.4938, 0.5, 0.6125, 0.5, 0.6125, 0.5119, 0.4937, 0.5119, 0.6125, 0.25, 0.6125, 0.2381, 0.6125, 0.2381, 0.6125, 0.25, 0.6125, 0.5, 0.625, 0.5, 0.625, 0.5119, 0.6125, 0.5119, 0.625, 0.5, 0.625, 0.5119, 0.625, 0.5119, 0.625, 0.5, 0.4284, 0.5, 0.4938, 0.5, 0.4937, 0.5119, 0.4284, 0.5119, 0.375, 0.5, 0.4284, 0.5, 0.4284, 0.5, 0.375, 0.5, 0.375, 0.0125, 0.4284, 0.0125, 0.4284, 0.2381, 0.375, 0.2381, 0.4284, 0.0125, 0.4937, 0.0125, 0.4937, 0.2381, 0.4284, 0.2381, 0.6125, 0.0125, 0.625, 0.0125, 0.625, 0.2381, 0.6125, 0.2381, 0.4937, 0.0125, 0.6125, 0.0125, 0.6125, 0.2381, 0.4937, 0.2381, 0.6125, 0.7375, 0.6125, 0.5119, 0.6125, 0.5119, 0.6125, 0.7375, 0.875, 0.7375, 0.875, 0.5119, 0.875, 0.5119, 0.875, 0.7375, 0.375, 0.75, 0.375, 0.7375, 0.375, 0.7375, 0.375, 0.75, 0.4284, 0.75, 0.375, 0.75, 0.375, 0.75, 0.4284, 0.75, 0.375, 0.7375, 0.4284, 0.7375, 0.4284, 0.7375, 0.375, 0.7375, 0.375, 0.75, 0.375, 0.7375, 0.375, 0.7375, 0.375, 0.75, 0.4284, 0.5, 0.4284, 0.5119, 0.4284, 0.5119, 0.4284, 0.5, 0.4284, 0.5119, 0.375, 0.5119, 0.375, 0.5119, 0.4284, 0.5119, 0.4284, 0.5, 0.4284, 0.5119, 0.4284, 0.5119, 0.4284, 0.5, 0.375, 0.5119, 0.375, 0.5, 0.375, 0.5, 0.375, 0.5119, 0.375, 0.5, 0.4284, 0.5, 0.4284, 0.5119, 0.375, 0.5119, 0.375, 0.5, 0.4284, 0.5, 0.4284, 0.5, 0.375, 0.5, 0.4284, 0.5, 0.4284, 0.5, 0.4284, 0.5, 0.4284, 0.5, 0.375, 0.5119, 0.375, 0.5, 0.375, 0.5, 0.375, 0.5119, 0.375, 0.7375, 0.4284, 0.7375, 0.4284, 0.75, 0.375, 0.75, 0.4284, 0.75, 0.375, 0.75, 0.375, 0.75, 0.4284, 0.75, 0.375, 0.7375, 0.375, 0.7375, 0.375, 0.7375, 0.375, 0.7375, 0.4284, 0.5, 0.4284, 0.5, 0.4284, 0.5, 0.4284, 0.5, 0.4284, 0.7375, 0.4284, 0.7375, 0.4284, 0.7375, 0.4284, 0.7375, 0.4284, 0.7375, 0.4284, 0.7375, 0.4284, 0.7375, 0.4284, 0.7375, 0.4284, 0.7375, 0.375, 0.7375, 0.375, 0.7375, 0.4284, 0.7375, 0.375, 0.7375, 0.4284, 0.7375, 0.4284, 0.7375, 0.375, 0.7375, 0.4284, 0.75, 0.4284, 0.75, 0.4284, 0.75, 0.4284, 0.75, 0.4284, 0.7375, 0.4284, 0.7375, 0.4284, 0.7375, 0.4284, 0.7375, 0.4284, 0.7375, 0.4284, 0.7375, 0.4284, 0.7375, 0.4284, 0.7375, 0.4284, 0.5119, 0.4284, 0.5, 0.4284, 0.5, 0.4284, 0.5119, 0.4284, 0.75, 0.4284, 0.7375, 0.4284, 0.7375, 0.4284, 0.75, 0.4284, 0.7375, 0.4284, 0.75, 0.4284, 0.75, 0.4284, 0.7375, 0.4284, 0.5, 0.4284, 0.5119, 0.4284, 0.5119, 0.4284, 0.5, 0.4284, 0.7375, 0.4284, 0.75, 0.4284, 0.75, 0.4284, 0.7375, 0.4284, 0.7375, 0.4284, 0.7375, 0.4284, 0.7375, 0.4284, 0.7375, 0.4284, 0.75, 0.4284, 0.75, 0.4284, 0.75, 0.4284, 0.75, 0.4284, 0.5, 0.4284, 0.5, 0.4284, 0.5, 0.4284, 0.5, 0.4284, 0.7375, 0.4284, 0.7375, 0.4284, 0.7375, 0.4284, 0.7375, 0.4284, 0.5119, 0.4284, 0.5, 0.4284, 0.5, 0.4284, 0.5119, 0.4284, 0.75, 0.4284, 0.7375, 0.4284, 0.7375, 0.4284, 0.75, 0.4284, 0.7375, 0.4284, 0.75, 0.4284, 0.75, 0.4284, 0.7375, 0.4284, 0.5, 0.4284, 0.5119, 0.4284, 0.5119, 0.4284, 0.5, 0.4284, 0.7375, 0.4284, 0.75, 0.4284, 0.75, 0.4284, 0.7375, 0.4284, 0.7375, 0.4284, 0.7375, 0.4284, 0.7375, 0.4284, 0.7375, 0.4284, 0.5, 0.4284, 0.5119, 0.4284, 0.5119, 0.4284, 0.5, 0.4284, 0.75, 0.4284, 0.7375, 0.4284, 0.7375, 0.4284, 0.75, 0.4284, 0.75, 0.4284, 0.75, 0.4284, 0.75, 0.4284, 0.75, 0.4284, 0.5119, 0.4284, 0.5, 0.4284, 0.5, 0.4284, 0.5119, 0.4284, 0.7375, 0.4284, 0.7375, 0.4284, 0.7375, 0.4284, 0.7375, 0.4284, 0.5119, 0.4284, 0.5119, 0.4284, 0.5119, 0.4284, 0.5119, 0.4284, 0.5119, 0.4284, 0.5119, 0.4284, 0.5119, 0.4284, 0.5119, 0.375, 0.0, 0.625, 0.0, 0.625, 0.25, 0.375, 0.25, 0.375, 0.25, 0.625, 0.25, 0.625, 0.5, 0.375, 0.5, 0.375, 0.5, 0.625, 0.5, 0.625, 0.75, 0.375, 0.75, 0.375, 0.75, 0.625, 0.75, 0.625, 1.0, 0.375, 1.0, 0.125, 0.5, 0.375, 0.5, 0.375, 0.75, 0.125, 0.75, 0.625, 0.5, 0.875, 0.5, 0.875, 0.75, 0.625, 0.75, 0.4, 0.1667, 0.625, 0.1667, 0.625, 0.25, 0.4, 0.25, 0.4, 0.25, 0.625, 0.25, 0.625, 0.5, 0.4, 0.5, 0.4, 0.6667, 0.625, 0.6667, 0.625, 0.75, 0.4, 0.75, 0.4, 0.75, 0.625, 0.75, 0.625, 1.0, 0.4, 1.0, 0.125, 0.6667, 0.375, 0.6667, 0.375, 0.75, 0.125, 0.75, 0.625, 0.6667, 0.875, 0.6667, 0.875, 0.75, 0.625, 0.75, 0.375, 0.75, 0.4, 0.75, 0.4, 1.0, 0.375, 1.0, 0.375, 0.6667, 0.4, 0.6667, 0.4, 0.75, 0.375, 0.75, 0.375, 0.25, 0.4, 0.25, 0.4, 0.5, 0.375, 0.5, 0.375, 0.1667, 0.4, 0.1667, 0.4, 0.25, 0.375, 0.25, 0.375, 0.0, 0.4, 0.0, 0.4, 0.08333, 0.375, 0.08333, 0.375, 0.08333, 0.4, 0.08333, 0.4, 0.1667, 0.375, 0.1667, 0.375, 0.5, 0.4, 0.5, 0.4, 0.5833, 0.375, 0.5833, 0.375, 0.6667, 0.375, 0.5833, 0.375, 0.5833, 0.375, 0.6667, 0.625, 0.5, 0.875, 0.5, 0.875, 0.5833, 0.625, 0.5833, 0.625, 0.5833, 0.875, 0.5833, 0.875, 0.6667, 0.625, 0.6667, 0.125, 0.5, 0.375, 0.5, 0.375, 0.5833, 0.125, 0.5833, 0.125, 0.5833, 0.375, 0.5833, 0.375, 0.6667, 0.125, 0.6667, 0.4, 0.5, 0.625, 0.5, 0.625, 0.5833, 0.4, 0.5833, 0.4, 0.5833, 0.625, 0.5833, 0.625, 0.6667, 0.4, 0.6667, 0.4, 0.0, 0.625, 0.0, 0.625, 0.08333, 0.4, 0.08333, 0.4, 0.08333, 0.625, 0.08333, 0.625, 0.1667, 0.4, 0.1667, 0.375, 0.5833, 0.4, 0.5833, 0.4, 0.6667, 0.375, 0.6667, 0.375, 0.5833, 0.4, 0.5833, 0.4, 0.5833, 0.375, 0.5833, 0.4, 0.6667, 0.375, 0.6667, 0.375, 0.6667, 0.4, 0.6667, 0.4, 0.5833, 0.4, 0.6667, 0.4, 0.6667, 0.4, 0.5833, 0.4, 0.1667, 0.625, 0.1667, 0.625, 0.25, 0.4, 0.25, 0.4, 0.25, 0.625, 0.25, 0.625, 0.5, 0.4, 0.5, 0.4, 0.6667, 0.625, 0.6667, 0.625, 0.75, 0.4, 0.75, 0.4, 0.75, 0.625, 0.75, 0.625, 1.0, 0.4, 1.0, 0.125, 0.6667, 0.375, 0.6667, 0.375, 0.75, 0.125, 0.75, 0.625, 0.6667, 0.875, 0.6667, 0.875, 0.75, 0.625, 0.75, 0.375, 0.75, 0.4, 0.75, 0.4, 1.0, 0.375, 1.0, 0.375, 0.6667, 0.4, 0.6667, 0.4, 0.75, 0.375, 0.75, 0.375, 0.25, 0.4, 0.25, 0.4, 0.5, 0.375, 0.5, 0.375, 0.1667, 0.4, 0.1667, 0.4, 0.25, 0.375, 0.25, 0.375, 0.0, 0.4, 0.0, 0.4, 0.08333, 0.375, 0.08333, 0.375, 0.08333, 0.4, 0.08333, 0.4, 0.1667, 0.375, 0.1667, 0.375, 0.5, 0.4, 0.5, 0.4, 0.5833, 0.375, 0.5833, 0.375, 0.6667, 0.375, 0.5833, 0.375, 0.5833, 0.375, 0.6667, 0.625, 0.5, 0.875, 0.5, 0.875, 0.5833, 0.625, 0.5833, 0.625, 0.5833, 0.875, 0.5833, 0.875, 0.6667, 0.625, 0.6667, 0.125, 0.5, 0.375, 0.5, 0.375, 0.5833, 0.125, 0.5833, 0.125, 0.5833, 0.375, 0.5833, 0.375, 0.6667, 0.125, 0.6667, 0.4, 0.5, 0.625, 0.5, 0.625, 0.5833, 0.4, 0.5833, 0.4, 0.5833, 0.625, 0.5833, 0.625, 0.6667, 0.4, 0.6667, 0.4, 0.0, 0.625, 0.0, 0.625, 0.08333, 0.4, 0.08333, 0.4, 0.08333, 0.625, 0.08333, 0.625, 0.1667, 0.4, 0.1667, 0.375, 0.5833, 0.4, 0.5833, 0.4, 0.6667, 0.375, 0.6667, 0.375, 0.5833, 0.4, 0.5833, 0.4, 0.5833, 0.375, 0.5833, 0.4, 0.6667, 0.375, 0.6667, 0.375, 0.6667, 0.4, 0.6667, 0.4, 0.5833, 0.4, 0.6667, 0.4, 0.6667, 0.4, 0.5833, 0.375, 0.0, 0.625, 0.0, 0.625, 0.25, 0.375, 0.25, 0.375, 0.25, 0.625, 0.25, 0.625, 0.5, 0.375, 0.5, 0.375, 0.5, 0.625, 0.5, 0.625, 0.75, 0.375, 0.75, 0.375, 0.75, 0.625, 0.75, 0.625, 1.0, 0.375, 1.0, 0.125, 0.5, 0.375, 0.5, 0.375, 0.75, 0.125, 0.75, 0.625, 0.5, 0.875, 0.5, 0.875, 0.75, 0.625, 0.75, 0.375, 0.0, 0.625, 0.0, 0.625, 0.25, 0.375, 0.25, 0.375, 0.25, 0.625, 0.25, 0.625, 0.5, 0.375, 0.5, 0.375, 0.5, 0.625, 0.5, 0.625, 0.75, 0.375, 0.75, 0.375, 0.75, 0.625, 0.75, 0.625, 1.0, 0.375, 1.0, 0.125, 0.5, 0.375, 0.5, 0.375, 0.75, 0.125, 0.75, 0.625, 0.5, 0.875, 0.5, 0.875, 0.75, 0.625, 0.75])
me_cube_004.update()
me_cube_004.normals_split_custom_set([tuple(v) for v in zip(*[iter([0.0, 1.0, 0.0, 0.0, 1.0, 0.0, 0.0, 1.0, 0.0, 0.0, 1.0, 0.0, 0.0, 1.0, 0.0, 0.0, 1.0, 0.0, 0.0, 1.0, 0.0, 0.0, 1.0, 0.0, 0.0995, -0.995, 0.0, 0.0995, -0.995, 0.0, 0.0995, -0.995, 0.0, 0.0995, -0.995, 0.0, -1.0, 0.0, 0.0, -1.0, 0.0, 0.0, -1.0, 0.0, 0.0, -1.0, 0.0, 0.0, 0.0, -1.0, 0.0, 0.0, -1.0, 0.0, 0.0, -1.0, 0.0, 0.0, -1.0, 0.0, -0.1961, 0.9806, 0.0, -0.1961, 0.9806, 0.0, -0.1961, 0.9806, 0.0, -0.1961, 0.9806, 0.0, 0.0, 0.0, 1.0, 0.0, 0.0, 1.0, 0.0, 0.0, 1.0, 0.0, 0.0, 1.0, 1.0, 0.0, 0.0, 1.0, 0.0, 0.0, 1.0, 0.0, 0.0, 1.0, 0.0, 0.0, 0.0, 0.0, -1.0, 0.0, 0.0, -1.0, 0.0, 0.0, -1.0, 0.0, 0.0, -1.0, -1.0, 0.0, 0.0, -1.0, 0.0, 0.0, -1.0, 0.0, 0.0, -1.0, 0.0, 0.0, -1.0, 0.0, 0.0, -1.0, 0.0, 0.0, -1.0, 0.0, 0.0, -1.0, 0.0, 0.0, -0.0995, 0.995, 0.0, -0.0995, 0.995, 0.0, -0.0995, 0.995, 0.0, -0.0995, 0.995, 0.0, -0.1961, 0.9806, 0.0, -0.1961, 0.9806, 0.0, -0.1961, 0.9806, 0.0, -0.1961, 0.9806, 0.0, 0.0, -1.0, 0.0, 0.0, -1.0, 0.0, 0.0, -1.0, 0.0, 0.0, -1.0, 0.0, 1.0, 0.0, 0.0, 1.0, 0.0, 0.0, 1.0, 0.0, 0.0, 1.0, 0.0, 0.0, 0.0995, -0.995, 0.0, 0.0995, -0.995, 0.0, 0.0995, -0.995, 0.0, 0.0995, -0.995, 0.0, 0.0, -1.0, 0.0, 0.0, -1.0, 0.0, 0.0, -1.0, 0.0, 0.0, -1.0, 0.0, -0.0995, 0.995, 0.0, -0.0995, 0.995, 0.0, -0.0995, 0.995, 0.0, -0.0995, 0.995, 0.0, -1.775e-07, 0.0, 1.0, -1.891e-07, 0.0, 1.0, -6.464e-08, 0.0, 1.0, -5.694e-08, 0.0, 1.0, -5.694e-08, 0.0, 1.0, -6.464e-08, 0.0, 1.0, 0.0, 0.0, 1.0, 0.0, 0.0, 1.0, -1.891e-07, 0.0, 1.0, -1.775e-07, 0.0, 1.0, -2.441e-07, 0.0, 1.0, -2.441e-07, 0.0, 1.0, 0.0, -1.0, 0.0, 0.0, -1.0, 0.0, 0.0, -1.0, 0.0, 0.0, -1.0, 0.0, 0.1961, -0.9806, 0.0, 0.1961, -0.9806, 0.0, 0.1961, -0.9806, 0.0, 0.1961, -0.9806, 0.0, 0.0, 1.0, 0.0, 0.0, 1.0, 0.0, 0.0, 1.0, 0.0, 0.0, 1.0, 0.0, -0.0995, 0.995, 0.0, -0.0995, 0.995, 0.0, -0.0995, 0.995, 0.0, -0.0995, 0.995, 0.0, 1.0, 0.0, 0.0, 1.0, 0.0, 0.0, 1.0, 0.0, 0.0, 1.0, 0.0, 0.0, 5.694e-08, 0.0, -1.0, 6.464e-08, 0.0, -1.0, 5.508e-08, 0.0, -1.0, 6.663e-08, 0.0, -1.0, 6.464e-08, 0.0, -1.0, 5.694e-08, 0.0, -1.0, 0.0, 0.0, -1.0, 0.0, 0.0, -1.0, 6.663e-08, 0.0, -1.0, 5.508e-08, 0.0, -1.0, 0.0, 0.0, -1.0, 0.0, 0.0, -1.0, -1.0, 0.0, 0.0, -1.0, 0.0, 0.0, -1.0, 0.0, 0.0, -1.0, 0.0, 0.0, 1.0, 0.0, 0.0, 1.0, 0.0, 0.0, 1.0, 0.0, 0.0, 1.0, 0.0, 0.0, 0.1961, -0.9806, 0.0, 0.1961, -0.9806, 0.0, 0.1961, -0.9806, 0.0, 0.1961, -0.9806, 0.0, -0.1961, 0.9806, 0.0, -0.1961, 0.9806, 0.0, -0.1961, 0.9806, 0.0, -0.1961, 0.9806, 0.0, 0.0995, -0.995, 0.0, 0.0995, -0.995, 0.0, 0.0995, -0.995, 0.0, 0.0995, -0.995, 0.0, -1.0, 0.0, 0.0, -1.0, 0.0, 0.0, -1.0, 0.0, 0.0, -1.0, 0.0, 0.0, 0.0, -1.0, 0.0, 0.0, -1.0, 0.0, 0.0, -1.0, 0.0, 0.0, -1.0, 0.0, 1.0, 0.0, 0.0, 1.0, 0.0, 0.0, 1.0, 0.0, 0.0, 1.0, 0.0, 0.0, 0.0, 0.0, 1.0, 0.0, 0.0, 1.0, 0.0, 0.0, 1.0, 0.0, 0.0, 1.0, 0.0, 0.0, 1.0, 0.0, 0.0, 1.0, 0.0, 0.0, 1.0, 0.0, 0.0, 1.0, 0.0, 1.0, 0.0, 0.0, 1.0, 0.0, 0.0, 1.0, 0.0, 0.0, 1.0, 0.0, 0.0, 0.0, -1.0, 0.0, 0.0, -1.0, 0.0, 0.0, -1.0, 0.0, 0.0, -1.0, -1.0, 0.0, 0.0, -1.0, 0.0, 0.0, -1.0, 0.0, 0.0, -1.0, 0.0, 0.0, 0.0, 0.0, -1.0, 0.0, 0.0, -1.0, 0.0, 0.0, -1.0, 0.0, 0.0, -1.0, 0.0, 0.0, -1.0, 0.0, 0.0, -1.0, 0.0, 0.0, -1.0, 0.0, 0.0, -1.0, 0.0, 0.0, -1.0, 0.0, 0.0, -1.0, 0.0, 0.0, -1.0, 0.0, 0.0, -1.0, 0.0, 0.0, -1.0, 0.0, 0.0, -1.0, 0.0, 0.0, -1.0, 0.0, 0.0, -1.0, 0.0, 0.0, -1.0, 0.0, 0.0, -1.0, 0.0, 0.0, -1.0, 0.0, 0.0, -1.0, -1.0, 0.0, 0.0, -1.0, 0.0, 0.0, -1.0, 0.0, 0.0, -1.0, 0.0, 0.0, 1.0, 0.0, 0.0, 1.0, 0.0, 0.0, 1.0, 0.0, 0.0, 1.0, 0.0, 0.0, 0.0, 0.9701, -0.2425, 0.0, 0.9701, -0.2425, 0.0, 0.9701, -0.2425, 0.0, 0.9701, -0.2425, -1.0, 0.0, 0.0, -1.0, 0.0, 0.0, -1.0, 0.0, 0.0, -1.0, 0.0, 0.0, 1.0, 0.0, 0.0, 1.0, 0.0, 0.0, 1.0, 0.0, 0.0, 1.0, 0.0, 0.0, 1.0, 0.0, 0.0, 1.0, 0.0, 0.0, 1.0, 0.0, 0.0, 1.0, 0.0, 0.0, -1.0, 0.0, 0.0, -1.0, 0.0, 0.0, -1.0, 0.0, 0.0, -1.0, 0.0, 0.0, -0.0995, 0.995, 0.0, -0.0995, 0.995, 0.0, -0.0995, 0.995, 0.0, -0.0995, 0.995, 0.0, 1.0, 0.0, 0.0, 1.0, 0.0, 0.0, 1.0, 0.0, 0.0, 1.0, 0.0, 0.0, 0.0, -1.0, 0.0, 0.0, -1.0, 0.0, 0.0, -1.0, 0.0, 0.0, -1.0, 0.0, -1.0, 0.0, 0.0, -1.0, 0.0, 0.0, -1.0, 0.0, 0.0, -1.0, 0.0, 0.0, -1.0, 0.0, 0.0, -1.0, 0.0, 0.0, -1.0, 0.0, 0.0, -1.0, 0.0, 0.0, 1.0, 0.0, 0.0, 1.0, 0.0, 0.0, 1.0, 0.0, 0.0, 1.0, 0.0, 0.0, -0.1961, 0.9806, 0.0, -0.1961, 0.9806, 0.0, -0.1961, 0.9806, 0.0, -0.1961, 0.9806, 0.0, 0.0, -1.0, 0.0, 0.0, -1.0, 0.0, 0.0, -1.0, 0.0, 0.0, -1.0, 0.0, 0.0995, -0.995, 0.0, 0.0995, -0.995, 0.0, 0.0995, -0.995, 0.0, 0.0995, -0.995, 0.0, 0.0, 1.0, 0.0, 0.0, 1.0, 0.0, 0.0, 1.0, 0.0, 0.0, 1.0, 0.0, 0.0, -1.0, 0.0, 0.0, -1.0, 0.0, 0.0, -1.0, 0.0, 0.0, -1.0, 0.0, -0.1961, 0.9806, 0.0, -0.1961, 0.9806, 0.0, -0.1961, 0.9806, 0.0, -0.1961, 0.9806, 0.0, 1.0, 0.0, 0.0, 1.0, 0.0, 0.0, 1.0, 0.0, 0.0, 1.0, 0.0, 0.0, 0.0, -1.0, 0.0, 0.0, -1.0, 0.0, 0.0, -1.0, 0.0, 0.0, -1.0, 0.0, 1.0, 0.0, 0.0, 1.0, 0.0, 0.0, 1.0, 0.0, 0.0, 1.0, 0.0, 0.0, -0.0995, 0.995, 0.0, -0.0995, 0.995, 0.0, -0.0995, 0.995, 0.0, -0.0995, 0.995, 0.0, 1.0, 0.0, 0.0, 1.0, 0.0, 0.0, 1.0, 0.0, 0.0, 1.0, 0.0, 0.0, 0.0, 0.0, -1.0, 0.0, 0.0, -1.0, 0.0, 0.0, -1.0, 0.0, 0.0, -1.0, -1.0, 0.0, 0.0, -1.0, 0.0, 0.0, -1.0, 0.0, 0.0, -1.0, 0.0, 0.0, -1.0, 0.0, 0.0, -1.0, 0.0, 0.0, -1.0, 0.0, 0.0, -1.0, 0.0, 0.0, -1.0, 0.0, 0.0, -1.0, 0.0, 0.0, -1.0, 0.0, 0.0, -1.0, 0.0, 0.0, -1.0, 0.0, 0.0, -1.0, 0.0, 0.0, -1.0, 0.0, 0.0, -1.0, 0.0, 0.0, 0.0995, -0.995, 0.0, 0.0995, -0.995, 0.0, 0.0995, -0.995, 0.0, 0.0995, -0.995, 0.0, 0.0, 1.0, 0.0, 0.0, 1.0, 0.0, 0.0, 1.0, 0.0, 0.0, 1.0, 0.0, 0.0, -1.0, 0.0, 0.0, -1.0, 0.0, 0.0, -1.0, 0.0, 0.0, -1.0, 0.0, 0.0, 0.0, 1.0, 0.0, 0.0, 1.0, 0.0, 0.0, 1.0, 0.0, 0.0, 1.0, 0.0, 0.0, -1.0, 0.0, 0.0, -1.0, 0.0, 0.0, -1.0, 0.0, 0.0, -1.0, 0.0, -1.0, 0.0, 0.0, -1.0, 0.0, 0.0, -1.0, 0.0, 0.0, -1.0, 0.0, -1.0, 0.0, 0.0, -1.0, 0.0, 0.0, -1.0, 0.0, 0.0, -1.0, 0.0, 0.0, 0.0, 0.0, 1.0, 0.0, 0.0, 1.0, 0.0, 0.0, 1.0, 0.0, 0.0, 1.0, 0.0, 1.0, 0.0, 0.0, 1.0, 0.0, 0.0, 1.0, 0.0, 0.0, 1.0, 0.0, 0.0, -1.0, 0.0, 0.0, -1.0, 0.0, 0.0, -1.0, 0.0, 0.0, -1.0, 0.0, 1.0, 0.0, 0.0, 1.0, 0.0, 0.0, 1.0, 0.0, 0.0, 1.0, 0.0, 0.0, 0.0, 0.0, -1.0, 0.0, 0.0, -1.0, 0.0, 0.0, -1.0, 0.0, 0.0, -1.0, 0.0, 0.0, -1.0, 0.0, 0.0, -1.0, 0.0, 0.0, -1.0, 0.0, 0.0, -1.0, 0.0, -1.0, 0.0, 0.0, -1.0, 0.0, 0.0, -1.0, 0.0, 0.0, -1.0, 0.0, 1.0, 0.0, 0.0, 1.0, 0.0, 0.0, 1.0, 0.0, 0.0, 1.0, 0.0, 0.0, 0.0, 0.0, 1.0, 0.0, 0.0, 1.0, 0.0, 0.0, 1.0, 0.0, 0.0, 1.0, 0.0, -1.0, 0.0, 0.0, -1.0, 0.0, 0.0, -1.0, 0.0, 0.0, -1.0, 0.0, 0.0, 0.0, -1.0, 0.0, 0.0, -1.0, 0.0, 0.0, -1.0, 0.0, 0.0, -1.0, 0.0, 0.0, -1.0, 0.0, 0.0, -1.0, 0.0, 0.0, -1.0, 0.0, 0.0, -1.0, 0.0, 1.0, 0.0, 0.0, 1.0, 0.0, 0.0, 1.0, 0.0, 0.0, 1.0, 0.0, 1.0, 0.0, 0.0, 1.0, 0.0, 0.0, 1.0, 0.0, 0.0, 1.0, 0.0, 0.0, -1.0, 0.0, 0.0, -1.0, 0.0, 0.0, -1.0, 0.0, 0.0, -1.0, 0.0, 0.0, 0.0, 0.0, 1.0, 0.0, 0.0, 1.0, 0.0, 0.0, 1.0, 0.0, 0.0, 1.0, 0.0, 0.0, -1.0, 0.0, 0.0, -1.0, 0.0, 0.0, -1.0, 0.0, 0.0, -1.0, 0.0, 0.0, 1.0, 0.0, 0.0, 1.0, 0.0, 0.0, 1.0, 0.0, 0.0, 1.0, 1.0, 0.0, 0.0, 1.0, 0.0, 0.0, 1.0, 0.0, 0.0, 1.0, 0.0, 0.0, 1.0, 0.0, 0.0, 1.0, 0.0, 0.0, 1.0, 0.0, 0.0, 1.0, 0.0, 0.0, -1.0, 0.0, 0.0, -1.0, 0.0, 0.0, -1.0, 0.0, 0.0, -1.0, 0.0, 0.0, 0.0, 1.0, 0.0, 0.0, 1.0, 0.0, 0.0, 1.0, 0.0, 0.0, 1.0, 0.0, 0.0, 1.0, 0.0, 0.0, 1.0, 0.0, 0.0, 1.0, 0.0, 0.0, 1.0, 0.0, -1.0, 0.0, 0.0, -1.0, 0.0, 0.0, -1.0, 0.0, 0.0, -1.0, 0.0, 0.0, 0.0, 0.0, 1.0, 0.0, 0.0, 1.0, 0.0, 0.0, 1.0, 0.0, 0.0, 1.0, 0.0, 0.0, -1.0, 0.0, 0.0, -1.0, 0.0, 0.0, -1.0, 0.0, 0.0, -1.0, 0.0, 0.0, 1.0, 0.0, 0.0, 1.0, 0.0, 0.0, 1.0, 0.0, 0.0, 1.0, 1.0, 0.0, 0.0, 1.0, 0.0, 0.0, 1.0, 0.0, 0.0, 1.0, 0.0, 0.0, 1.0, 0.0, 0.0, 1.0, 0.0, 0.0, 1.0, 0.0, 0.0, 1.0, 0.0, 0.0, -1.0, 0.0, 0.0, -1.0, 0.0, 0.0, -1.0, 0.0, 0.0, -1.0, 0.0, 0.0, -1.0, 0.0, 0.0, -1.0, 0.0, 0.0, -1.0, 0.0, 0.0, -1.0, 0.0, 0.0, 0.0, -1.0, 0.0, 0.0, -1.0, 0.0, 0.0, -1.0, 0.0, 0.0, -1.0, 0.0, 0.0, 0.0, -1.0, 0.0, 0.0, -1.0, 0.0, 0.0, -1.0, 0.0, 0.0, -1.0, 0.0, -1.0, 0.0, 0.0, -1.0, 0.0, 0.0, -1.0, 0.0, 0.0, -1.0, 0.0, 0.0, 1.0, 0.0, 0.0, 1.0, 0.0, 0.0, 1.0, 0.0, 0.0, 1.0, 0.0, 0.0, 0.0, 1.0, 0.0, 0.0, 1.0, 0.0, 0.0, 1.0, 0.0, 0.0, 1.0, 0.0, 1.0, 0.0, 0.0, 1.0, 0.0, 0.0, 1.0, 0.0, 0.0, 1.0, 0.0, 0.0, -1.0, 0.0, 0.0, -1.0, 0.0, 0.0, -1.0, 0.0, 0.0, -1.0, 0.0, 0.0, 1.0, 0.0, 0.0, 1.0, 0.0, 0.0, 1.0, 0.0, 0.0, 1.0, 0.0, 1.0, 0.0, 0.0, 1.0, 0.0, 0.0, 1.0, 0.0, 0.0, 1.0, 0.0, 0.0, -1.0, 0.0, 0.0, -1.0, 0.0, 0.0, -1.0, 0.0, 0.0, -1.0, 0.0, 0.0, 0.0, 0.0, -1.0, 0.0, 0.0, -1.0, 0.0, 0.0, -1.0, 0.0, 0.0, -1.0, 1.0, 0.0, 0.0, 1.0, 0.0, 0.0, 1.0, 0.0, 0.0, 1.0, 0.0, 0.0, 0.0, 0.0, 1.0, 0.0, 0.0, 1.0, 0.0, 0.0, 1.0, 0.0, 0.0, 1.0, 0.0, -1.0, 0.0, 0.0, -1.0, 0.0, 0.0, -1.0, 0.0, 0.0, -1.0, 0.0, 0.0, 1.0, 0.0, 0.0, 1.0, 0.0, 0.0, 1.0, 0.0, 0.0, 1.0, 0.0, -1.0, -4.768e-08, 0.0, -1.0, 0.0, 0.0, -1.0, 0.0, 0.0, -1.0, 0.0, 0.0, 0.0, 0.0, -1.0, 0.0, 0.0, -1.0, 0.0, 0.0, -1.0, 0.0, 0.0, -1.0, 1.0, 0.0, 0.0, 1.0, 0.0, 0.0, 1.0, 0.0, 0.0, 1.0, 0.0, 0.0, 0.0, 0.0, 1.0, 0.0, 0.0, 1.0, 0.0, 0.0, 1.0, 0.0, 0.0, 1.0, 0.0, -1.0, 0.0, 0.0, -1.0, 0.0, 0.0, -1.0, 0.0, 0.0, -1.0, 0.0, 0.0, 1.0, 0.0, 0.0, 1.0, 0.0, 0.0, 1.0, 0.0, 0.0, 1.0, 0.0, 0.0, 0.0, 1.0, 0.0, 0.0, 1.0, 0.0, 0.0, 1.0, 0.0, 0.0, 1.0, 1.0, 0.0, 0.0, 1.0, 0.0, 0.0, 1.0, 0.0, 0.0, 1.0, 0.0, 0.0, 0.0, 0.0, -1.0, 0.0, 0.0, -1.0, 0.0, 0.0, -1.0, 0.0, 0.0, -1.0, -1.0, -9.537e-08, 0.0, -1.0, -4.768e-08, 0.0, -1.0, 0.0, 0.0, -1.0, 0.0, 0.0, -1.0, 0.0, 0.0, -1.0, 0.0, 0.0, -1.0, -4.768e-08, 0.0, -1.0, -9.537e-08, 0.0, -1.0, -9.537e-08, 0.0, -1.0, -4.768e-08, 0.0, -1.0, -4.768e-08, 0.0, -1.0, -9.537e-08, 0.0, 1.0, 6.676e-07, 0.0, 1.0, 3.338e-07, 0.0, 1.0, 2.225e-07, 0.0, 1.0, 6.676e-07, 0.0, -0.4472, -0.8944, 0.0, -0.4472, -0.8944, 0.0, -0.4472, -0.8944, 0.0, -0.4472, -0.8944, 0.0, 0.0, 1.0, 0.0, 0.0, 1.0, 0.0, 0.0, 1.0, 0.0, 0.0, 1.0, 0.0, 0.0, 1.0, 0.0, 0.0, 1.0, 0.0, 0.0, 1.0, 0.0, 0.0, 1.0, 0.0, 0.0, -1.0, 0.0, 0.0, -1.0, 0.0, 0.0, -1.0, 0.0, 0.0, -1.0, 0.0, 0.0, -1.0, 0.0, 0.0, -1.0, 0.0, 0.0, -1.0, 0.0, 0.0, -1.0, 0.0, 1.0, 3.338e-07, 0.0, 1.0, 0.0, 0.0, 1.0, 0.0, 0.0, 1.0, 2.225e-07, 0.0, 1.0, 2.225e-07, 0.0, 1.0, 0.0, 0.0, 1.0, 0.0, 0.0, 1.0, 0.0, 0.0, -1.0, 0.0, 0.0, -1.0, 0.0, 0.0, -1.0, 0.0, 0.0, -1.0, -4.768e-08, 0.0, -1.0, -4.768e-08, 0.0, -1.0, 0.0, 0.0, -1.0, 0.0, 0.0, -1.0, -4.768e-08, 0.0, 1.0, 0.0, 0.0, 1.0, 0.0, 0.0, 1.0, 0.0, 0.0, 1.0, 0.0, 0.0, 8.647e-07, 1.272e-06, -1.0, 8.647e-07, 1.272e-06, -1.0, 8.647e-07, 1.272e-06, -1.0, 8.647e-07, 1.272e-06, -1.0, 0.0, 0.0, 1.0, 0.0, 0.0, 1.0, 0.0, 0.0, 1.0, 0.0, 0.0, 1.0, 0.4472, 0.8944, 0.0, 0.4472, 0.8944, 0.0, 0.4472, 0.8944, 0.0, 0.4472, 0.8944, 0.0, -1.0, 1.192e-07, 0.0, -1.0, 0.0, 0.0, -1.0, 0.0, 0.0, -1.0, 0.0, 0.0, 0.0, 0.0, -1.0, 0.0, 0.0, -1.0, 0.0, 0.0, -1.0, 0.0, 0.0, -1.0, 1.0, 0.0, 0.0, 1.0, 0.0, 0.0, 1.0, 0.0, 0.0, 1.0, 0.0, 0.0, 0.0, 0.0, 1.0, 0.0, 0.0, 1.0, 0.0, 0.0, 1.0, 0.0, 0.0, 1.0, 0.0, -1.0, 0.0, 0.0, -1.0, 0.0, 0.0, -1.0, 0.0, 0.0, -1.0, 0.0, 0.0, 1.0, 0.0, 0.0, 1.0, 0.0, 0.0, 1.0, 0.0, 0.0, 1.0, 0.0, 0.0, 0.0, 1.0, 0.0, 0.0, 1.0, 0.0, 0.0, 1.0, 0.0, 0.0, 1.0, 1.0, 0.0, 0.0, 1.0, 0.0, 0.0, 1.0, 0.0, 0.0, 1.0, 0.0, 0.0, 0.0, 0.0, -1.0, 0.0, 0.0, -1.0, 0.0, 0.0, -1.0, 0.0, 0.0, -1.0, -1.0, 2.384e-07, 0.0, -1.0, 1.192e-07, 0.0, -1.0, 0.0, 0.0, -1.0, 0.0, 0.0, -1.0, 0.0, 0.0, -1.0, 0.0, 0.0, -1.0, 1.192e-07, 0.0, -1.0, 2.384e-07, 0.0, -1.0, 2.384e-07, 0.0, -1.0, 1.192e-07, 0.0, -1.0, 1.192e-07, 0.0, -1.0, 2.384e-07, 0.0, 1.0, 2.384e-07, 0.0, 1.0, 1.192e-07, 0.0, 1.0, 7.947e-08, 0.0, 1.0, 2.384e-07, 0.0, -0.4472, -0.8944, 0.0, -0.4472, -0.8944, 0.0, -0.4472, -0.8944, 0.0, -0.4472, -0.8944, 0.0, 0.0, 1.0, 0.0, 0.0, 1.0, 0.0, 0.0, 1.0, 0.0, 0.0, 1.0, 0.0, 0.0, 1.0, 0.0, 0.0, 1.0, 0.0, 0.0, 1.0, 0.0, 0.0, 1.0, 0.0, 0.0, -1.0, 0.0, 0.0, -1.0, 0.0, 0.0, -1.0, 0.0, 0.0, -1.0, 0.0, 0.0, -1.0, 0.0, 0.0, -1.0, 0.0, 0.0, -1.0, 0.0, 0.0, -1.0, 0.0, 1.0, 1.192e-07, 0.0, 1.0, 0.0, 0.0, 1.0, 0.0, 0.0, 1.0, 7.947e-08, 0.0, 1.0, 7.947e-08, 0.0, 1.0, 0.0, 0.0, 1.0, 0.0, 0.0, 1.0, 0.0, 0.0, -1.0, 0.0, 0.0, -1.0, 0.0, 0.0, -1.0, 0.0, 0.0, -1.0, 1.192e-07, 0.0, -1.0, 1.192e-07, 0.0, -1.0, 0.0, 0.0, -1.0, 0.0, 0.0, -1.0, 1.192e-07, 0.0, 1.0, 0.0, 0.0, 1.0, 0.0, 0.0, 1.0, 0.0, 0.0, 1.0, 0.0, 0.0, 8.647e-07, 1.907e-06, -1.0, 8.647e-07, 1.907e-06, -1.0, 8.647e-07, 1.907e-06, -1.0, 8.647e-07, 1.907e-06, -1.0, 1.272e-08, 0.0, 1.0, 1.272e-08, 0.0, 1.0, 1.272e-08, 0.0, 1.0, 1.272e-08, 0.0, 1.0, 0.4472, 0.8944, 0.0, 0.4472, 0.8944, 0.0, 0.4472, 0.8944, 0.0, 0.4472, 0.8944, 0.0, -1.0, 0.0, 0.0, -1.0, 0.0, 0.0, -1.0, 0.0, 0.0, -1.0, 0.0, 0.0, 0.0, 0.0, -1.0, 0.0, 0.0, -1.0, 0.0, 0.0, -1.0, 0.0, 0.0, -1.0, 1.0, 0.0, 0.0, 1.0, 0.0, 0.0, 1.0, 0.0, 0.0, 1.0, 0.0, 0.0, 0.0, 0.0, 1.0, 0.0, 0.0, 1.0, 0.0, 0.0, 1.0, 0.0, 0.0, 1.0, 0.0, -1.0, 0.0, 0.0, -1.0, 0.0, 0.0, -1.0, 0.0, 0.0, -1.0, 0.0, 0.0, 0.9701, -0.2425, 0.0, 0.9701, -0.2425, 0.0, 0.9701, -0.2425, 0.0, 0.9701, -0.2425, -1.0, 0.0, 0.0, -1.0, 0.0, 0.0, -1.0, 0.0, 0.0, -1.0, 0.0, 0.0, 0.0, 0.0, -1.0, 0.0, 0.0, -1.0, 0.0, 0.0, -1.0, 0.0, 0.0, -1.0, 1.0, 0.0, 0.0, 1.0, 0.0, 0.0, 1.0, 0.0, 0.0, 1.0, 0.0, 0.0, 0.0, 0.0, 1.0, 0.0, 0.0, 1.0, 0.0, 0.0, 1.0, 0.0, 0.0, 1.0, 0.0, -1.0, 0.0, 0.0, -1.0, 0.0, 0.0, -1.0, 0.0, 0.0, -1.0, 0.0, 0.0, 1.0, 0.0, 0.0, 1.0, 0.0, 0.0, 1.0, 0.0, 0.0, 1.0, 0.0])] * 3)])
me_cube_002 = bpy.data.meshes.new('Cube.002')
me_cube_002.from_pydata([(-1.1, -0.4, -0.4), (-1.1, -0.4, 0.4), (-1.1, 0.4, -0.4), (-1.1, 0.4, 0.4), (1.1, -0.4, -0.4), (1.1, -0.4, 0.4), (1.1, 0.4, -0.4), (1.1, 0.4, 0.4), (-1.1, 0.5, -0.5), (-1.1, -0.5, -0.5), (-1.1, -0.5, 0.5), (-1.1, 0.5, 0.5), (1.1, 0.5, 0.5), (1.1, 0.5, -0.5), (1.1, -0.5, -0.5), (1.1, -0.5, 0.5), (-1.1, -2.4, 3.6), (-1.1, -2.4, 4.4), (-1.1, -1.6, 3.6), (-1.1, -1.6, 4.4), (1.1, -2.4, 3.6), (1.1, -2.4, 4.4), (1.1, -1.6, 3.6), (1.1, -1.6, 4.4), (-1.1, -1.5, 3.5), (-1.1, -2.5, 3.5), (-1.1, -2.5, 4.5), (-1.1, -1.5, 4.5), (1.1, -1.5, 4.5), (1.1, -1.5, 3.5), (1.1, -2.5, 3.5), (1.1, -2.5, 4.5)], [], [(0, 1, 5, 4), (8, 11, 12, 13), (2, 0, 4, 6), (14, 15, 10, 9), (8, 13, 14, 9), (12, 11, 10, 15), (0, 2, 8, 9), (1, 0, 9, 10), (3, 1, 10, 11), (2, 3, 11, 8), (7, 6, 13, 12), (6, 4, 14, 13), (5, 7, 12, 15), (4, 5, 15, 14), (1, 3, 7, 5), (2, 6, 7, 3), (16, 17, 21, 20), (24, 27, 28, 29), (18, 16, 20, 22), (30, 31, 26, 25), (24, 29, 30, 25), (28, 27, 26, 31), (16, 18, 24, 25), (17, 16, 25, 26), (19, 17, 26, 27), (18, 19, 27, 24), (23, 22, 29, 28), (22, 20, 30, 29), (21, 23, 28, 31), (20, 21, 31, 30), (17, 19, 23, 21), (18, 22, 23, 19)])
_uv = me_cube_002.uv_layers.new(name='UVMap')
_uv.uv.foreach_set('vector', [0.4, 0.025, 0.6, 0.025, 0.6, 0.725, 0.4, 0.725, 0.375, 0.25, 0.625, 0.25, 0.625, 0.5, 0.375, 0.5, 0.4, 0.225, 0.4, 0.025, 0.4, 0.725, 0.4, 0.525, 0.375, 0.75, 0.625, 0.75, 0.625, 1.0, 0.375, 1.0, 0.125, 0.5, 0.375, 0.5, 0.375, 0.75, 0.125, 0.75, 0.625, 0.5, 0.875, 0.5, 0.875, 0.75, 0.625, 0.75, 0.4, 0.025, 0.4, 0.225, 0.375, 0.25, 0.375, 0.0, 0.6, 0.025, 0.4, 0.025, 0.375, 0.0, 0.625, 0.0, 0.6, 0.225, 0.6, 0.025, 0.625, 0.0, 0.625, 0.25, 0.4, 0.225, 0.6, 0.225, 0.625, 0.25, 0.375, 0.25, 0.6, 0.525, 0.4, 0.525, 0.375, 0.5, 0.625, 0.5, 0.4, 0.525, 0.4, 0.725, 0.375, 0.75, 0.375, 0.5, 0.6, 0.725, 0.6, 0.525, 0.625, 0.5, 0.625, 0.75, 0.4, 0.725, 0.6, 0.725, 0.625, 0.75, 0.375, 0.75, 0.6, 0.025, 0.6, 0.225, 0.6, 0.525, 0.6, 0.725, 0.4, 0.225, 0.4, 0.525, 0.6, 0.525, 0.6, 0.225, 0.4, 0.025, 0.6, 0.025, 0.6, 0.725, 0.4, 0.725, 0.375, 0.25, 0.625, 0.25, 0.625, 0.5, 0.375, 0.5, 0.4, 0.225, 0.4, 0.025, 0.4, 0.725, 0.4, 0.525, 0.375, 0.75, 0.625, 0.75, 0.625, 1.0, 0.375, 1.0, 0.125, 0.5, 0.375, 0.5, 0.375, 0.75, 0.125, 0.75, 0.625, 0.5, 0.875, 0.5, 0.875, 0.75, 0.625, 0.75, 0.4, 0.025, 0.4, 0.225, 0.375, 0.25, 0.375, 0.0, 0.6, 0.025, 0.4, 0.025, 0.375, 0.0, 0.625, 0.0, 0.6, 0.225, 0.6, 0.025, 0.625, 0.0, 0.625, 0.25, 0.4, 0.225, 0.6, 0.225, 0.625, 0.25, 0.375, 0.25, 0.6, 0.525, 0.4, 0.525, 0.375, 0.5, 0.625, 0.5, 0.4, 0.525, 0.4, 0.725, 0.375, 0.75, 0.375, 0.5, 0.6, 0.725, 0.6, 0.525, 0.625, 0.5, 0.625, 0.75, 0.4, 0.725, 0.6, 0.725, 0.625, 0.75, 0.375, 0.75, 0.6, 0.025, 0.6, 0.225, 0.6, 0.525, 0.6, 0.725, 0.4, 0.225, 0.4, 0.525, 0.6, 0.525, 0.6, 0.225])
me_cube_002.update()

# ---- objects
ob_walls = bpy.data.objects.new('Walls', me_cube_001)
ob_chickencoop = bpy.data.objects.new('ChickenCoop', me_cube_004)
ob_cube = bpy.data.objects.new('Cube', me_cube_002)

# ---- transforms, parenting, visibility, modifiers, constraints
ob_walls.location = (0.0, 0.0, 0.0)
ob_chickencoop.location = (0.0, 10.0, 0.0)
ob_chickencoop.rotation_euler = (1.571, -0.0, 1.571)
ob_chickencoop.scale = (0.01, 0.01, 0.01)
ob_chickencoop.color = (0.8, 0.8, 0.8, 1.0)
ob_cube.location = (0.0, 0.0, 1.0)

# ---- collection membership
col_collection.objects.link(ob_walls)
col_collection.objects.link(ob_chickencoop)
col_collection.objects.link(ob_cube)

# ---- scene / render settings (as saved in the file)
scene.frame_start = 1; scene.frame_end = 250; scene.frame_set(1)
scene.render.engine = 'BLENDER_EEVEE_NEXT'
scene.cycles.sampling_pattern = 'TABULATED_SOBOL'
bpy.context.view_layer.update()

# ---- added for rendering (the .blend has no active camera and no usable light): camera, sun
cam_auto = bpy.data.cameras.new('AutoCamera')
cam_auto.lens = 50.0
cam_auto.sensor_width = 36.0
cam_auto.clip_end = 1000.0
ob_auto_camera = bpy.data.objects.new('AutoCamera', cam_auto)
scene.collection.objects.link(ob_auto_camera)
ob_auto_camera.location = (31.4093, -31.5912, 28.0774)
ob_auto_camera.rotation_euler = (1.09748, -7.21219e-08, 0.694738)
scene.camera = ob_auto_camera
light_auto_sun = bpy.data.lights.new('AutoSun', 'SUN')
light_auto_sun.energy = 3.0
light_auto_sun.angle = 0.0523599
ob_auto_sun = bpy.data.objects.new('AutoSun', light_auto_sun)
scene.collection.objects.link(ob_auto_sun)
ob_auto_sun.rotation_euler = (0.872665, 0.174533, 0.523599)
bpy.context.view_layer.update()
